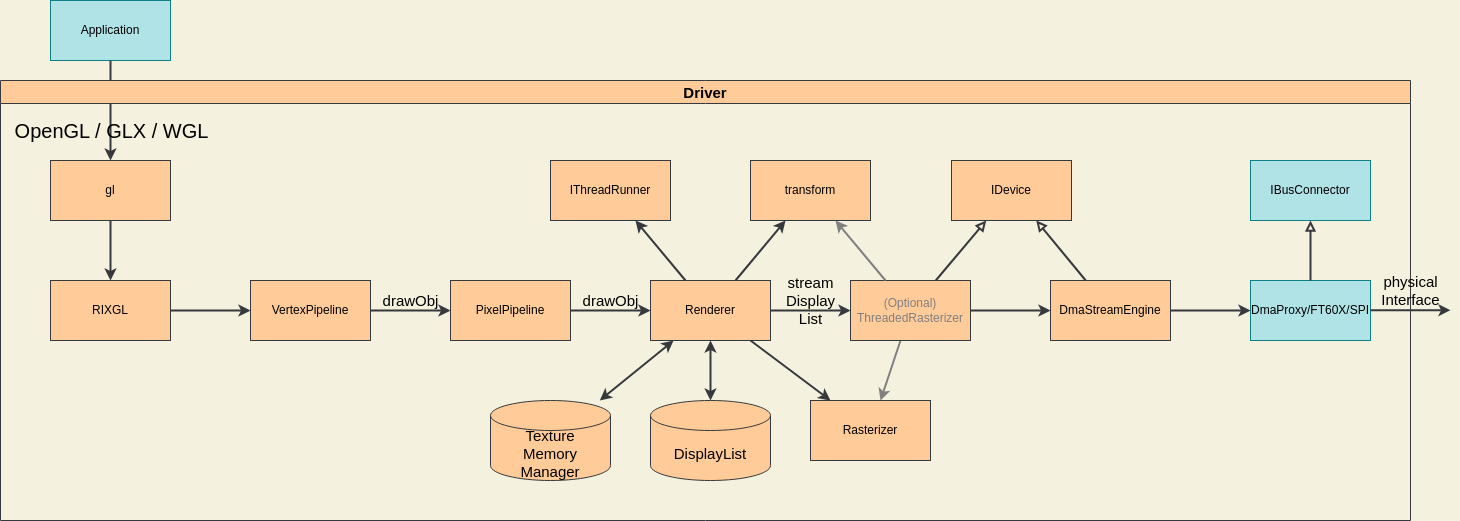

The diagram above was exported from draw.io. Its source (the exported page's mxGraphModel, read from the mxfile embedded in the PNG):
<mxGraphModel dx="416" dy="535" grid="1" gridSize="10" guides="1" tooltips="1" connect="1" arrows="1" fold="1" page="1" pageScale="1" pageWidth="827" pageHeight="1169" background="#F4F1DE" math="0" shadow="0">
  <root>
    <mxCell id="0" />
    <mxCell id="1" parent="0" />
    <mxCell id="2" value="Application" style="rounded=0;whiteSpace=wrap;html=1;fillColor=#b0e3e6;strokeColor=#0e8088;fontColor=#000000;" parent="1" vertex="1">
      <mxGeometry x="80" y="40" width="120" height="60" as="geometry" />
    </mxCell>
    <mxCell id="3" value="" style="endArrow=classic;html=1;fontColor=#000000;exitX=0.5;exitY=1;exitDx=0;exitDy=0;strokeWidth=2;fillColor=#eeeeee;strokeColor=#36393d;" parent="1" source="2" target="54" edge="1">
      <mxGeometry width="50" height="50" relative="1" as="geometry">
        <mxPoint x="360" y="460" as="sourcePoint" />
        <mxPoint x="140" y="190" as="targetPoint" />
        <Array as="points">
          <mxPoint x="140" y="140" />
        </Array>
      </mxGeometry>
    </mxCell>
    <mxCell id="4" value="OpenGL / GLX / WGL" style="edgeLabel;html=1;align=center;verticalAlign=middle;resizable=0;points=[];fontSize=20;fontColor=#000000;labelBackgroundColor=none;" parent="3" vertex="1" connectable="0">
      <mxGeometry x="0.1286" y="-2" relative="1" as="geometry">
        <mxPoint x="2" y="13" as="offset" />
      </mxGeometry>
    </mxCell>
    <mxCell id="5" value="Driver" style="swimlane;labelBackgroundColor=none;fontSize=15;fillColor=#ffcc99;strokeColor=#36393d;fontColor=#000000;" parent="1" vertex="1">
      <mxGeometry x="30" y="120" width="1410" height="440" as="geometry">
        <mxRectangle x="30" y="120" width="80" height="23" as="alternateBounds" />
      </mxGeometry>
    </mxCell>
    <mxCell id="6" value="RIXGL" style="rounded=0;whiteSpace=wrap;html=1;fillColor=#ffcc99;strokeColor=#36393d;fontColor=#000000;" parent="5" vertex="1">
      <mxGeometry x="50" y="200" width="120" height="60" as="geometry" />
    </mxCell>
    <mxCell id="8" value="VertexPipeline" style="rounded=0;whiteSpace=wrap;html=1;fillColor=#ffcc99;strokeColor=#36393d;fontColor=#000000;" parent="5" vertex="1">
      <mxGeometry x="250" y="200" width="120" height="60" as="geometry" />
    </mxCell>
    <mxCell id="14" value="PixelPipeline" style="rounded=0;whiteSpace=wrap;html=1;fillColor=#ffcc99;strokeColor=#36393d;fontColor=#000000;" parent="5" vertex="1">
      <mxGeometry x="450" y="200" width="120" height="60" as="geometry" />
    </mxCell>
    <mxCell id="15" value="drawObj" style="endArrow=classic;html=1;fontSize=15;fontColor=#000000;strokeWidth=2;fillColor=#cce5ff;strokeColor=#36393d;entryX=0;entryY=0.5;entryDx=0;entryDy=0;exitX=1;exitY=0.5;exitDx=0;exitDy=0;labelBackgroundColor=none;" parent="5" source="8" target="14" edge="1">
      <mxGeometry y="10" width="50" height="50" relative="1" as="geometry">
        <mxPoint x="430" y="180" as="sourcePoint" />
        <mxPoint x="450" y="229.5" as="targetPoint" />
        <mxPoint as="offset" />
      </mxGeometry>
    </mxCell>
    <mxCell id="18" value="Renderer" style="rounded=0;whiteSpace=wrap;html=1;fillColor=#ffcc99;strokeColor=#36393d;fontColor=#000000;" parent="5" vertex="1">
      <mxGeometry x="650" y="200" width="120" height="60" as="geometry" />
    </mxCell>
    <mxCell id="19" value="drawObj" style="endArrow=classic;html=1;fontSize=15;fontColor=#000000;strokeWidth=2;fillColor=#cce5ff;strokeColor=#36393d;entryX=0;entryY=0.5;entryDx=0;entryDy=0;exitX=1;exitY=0.5;exitDx=0;exitDy=0;labelBackgroundColor=none;" parent="5" source="14" target="18" edge="1">
      <mxGeometry y="10" width="50" height="50" relative="1" as="geometry">
        <mxPoint x="560" y="240" as="sourcePoint" />
        <mxPoint x="640" y="240" as="targetPoint" />
        <mxPoint as="offset" />
      </mxGeometry>
    </mxCell>
    <mxCell id="20" value="" style="endArrow=classic;html=1;fontSize=15;fontColor=#000000;strokeWidth=2;fillColor=#cce5ff;strokeColor=#36393d;entryX=0.5;entryY=0;entryDx=0;entryDy=0;labelBackgroundColor=none;startArrow=classic;startFill=1;entryPerimeter=0;" parent="5" source="18" target="27" edge="1">
      <mxGeometry y="10" width="50" height="50" relative="1" as="geometry">
        <mxPoint x="780" y="220" as="sourcePoint" />
        <mxPoint x="870" y="320" as="targetPoint" />
        <mxPoint as="offset" />
      </mxGeometry>
    </mxCell>
    <mxCell id="21" value="Rasterizer" style="rounded=0;whiteSpace=wrap;html=1;fillColor=#ffcc99;strokeColor=#36393d;fontColor=#000000;" parent="5" vertex="1">
      <mxGeometry x="810" y="320" width="120" height="60" as="geometry" />
    </mxCell>
    <mxCell id="22" value="" style="endArrow=classic;html=1;fontSize=15;fontColor=#000000;strokeWidth=2;fillColor=#cce5ff;strokeColor=#36393d;labelBackgroundColor=none;startArrow=classic;startFill=1;" parent="5" source="18" target="26" edge="1">
      <mxGeometry y="10" width="50" height="50" relative="1" as="geometry">
        <mxPoint x="750" y="270" as="sourcePoint" />
        <mxPoint x="710" y="320" as="targetPoint" />
        <mxPoint as="offset" />
      </mxGeometry>
    </mxCell>
    <mxCell id="23" value="" style="endArrow=classic;html=1;fontSize=15;fontColor=#000000;strokeWidth=2;fillColor=#cce5ff;strokeColor=#808080;labelBackgroundColor=none;startArrow=none;startFill=0;" parent="5" source="31" target="21" edge="1">
      <mxGeometry y="10" width="50" height="50" relative="1" as="geometry">
        <mxPoint x="760" y="280" as="sourcePoint" />
        <mxPoint x="890" y="340" as="targetPoint" />
        <mxPoint as="offset" />
        <Array as="points">
          <mxPoint x="890" y="290" />
        </Array>
      </mxGeometry>
    </mxCell>
    <mxCell id="25" value="stream&lt;div&gt;Display&lt;/div&gt;&lt;div&gt;List&lt;/div&gt;" style="endArrow=classic;html=1;fontSize=15;fontColor=#000000;strokeWidth=2;fillColor=#cce5ff;strokeColor=#36393d;exitX=1;exitY=0.5;exitDx=0;exitDy=0;labelBackgroundColor=none;" parent="5" source="18" target="31" edge="1">
      <mxGeometry y="10" width="50" height="50" relative="1" as="geometry">
        <mxPoint x="770" y="240" as="sourcePoint" />
        <mxPoint x="850" y="230" as="targetPoint" />
        <mxPoint as="offset" />
      </mxGeometry>
    </mxCell>
    <mxCell id="26" value="Texture&lt;br&gt;Memory&lt;br&gt;Manager" style="shape=cylinder3;whiteSpace=wrap;html=1;boundedLbl=1;backgroundOutline=1;size=15;labelBackgroundColor=none;fontSize=15;fillColor=#ffcc99;strokeColor=#36393d;fontColor=#000000;" parent="5" vertex="1">
      <mxGeometry x="490" y="320" width="120" height="80" as="geometry" />
    </mxCell>
    <mxCell id="27" value="DisplayList" style="shape=cylinder3;whiteSpace=wrap;html=1;boundedLbl=1;backgroundOutline=1;size=15;labelBackgroundColor=none;fontSize=15;fillColor=#ffcc99;strokeColor=#36393d;fontColor=#000000;" parent="5" vertex="1">
      <mxGeometry x="650" y="320" width="120" height="80" as="geometry" />
    </mxCell>
    <mxCell id="30" value="DmaProxy/FT60X/SPI" style="rounded=0;whiteSpace=wrap;html=1;fillColor=#b0e3e6;strokeColor=#0e8088;fontColor=#000000;" parent="5" vertex="1">
      <mxGeometry x="1250" y="200" width="120" height="60" as="geometry" />
    </mxCell>
    <mxCell id="31" value="&lt;div&gt;(Optional)&lt;/div&gt;ThreadedRasterizer" style="rounded=0;whiteSpace=wrap;html=1;fillColor=#ffcc99;strokeColor=#36393d;fontColor=#808080;gradientColor=none;glass=0;" parent="5" vertex="1">
      <mxGeometry x="850" y="200" width="120" height="60" as="geometry" />
    </mxCell>
    <mxCell id="32" value="DmaStreamEngine" style="rounded=0;whiteSpace=wrap;html=1;fillColor=#ffcc99;strokeColor=#36393d;fontColor=#000000;" parent="5" vertex="1">
      <mxGeometry x="1050" y="200" width="120" height="60" as="geometry" />
    </mxCell>
    <mxCell id="33" value="IBusConnector" style="rounded=0;whiteSpace=wrap;html=1;fillColor=#b0e3e6;strokeColor=#0e8088;fontColor=#000000;" parent="5" vertex="1">
      <mxGeometry x="1250" y="80" width="120" height="60" as="geometry" />
    </mxCell>
    <mxCell id="34" value="IDevice" style="rounded=0;whiteSpace=wrap;html=1;fillColor=#ffcc99;strokeColor=#36393d;fontColor=#000000;" parent="5" vertex="1">
      <mxGeometry x="951" y="80" width="120" height="60" as="geometry" />
    </mxCell>
    <mxCell id="36" value="" style="endArrow=classic;html=1;fontSize=15;fontColor=#000000;strokeWidth=2;fillColor=#cce5ff;strokeColor=#36393d;labelBackgroundColor=none;" parent="5" source="31" target="32" edge="1">
      <mxGeometry y="10" width="50" height="50" relative="1" as="geometry">
        <mxPoint x="780" y="240" as="sourcePoint" />
        <mxPoint x="860" y="240" as="targetPoint" />
        <mxPoint as="offset" />
      </mxGeometry>
    </mxCell>
    <mxCell id="37" value="" style="endArrow=classic;html=1;fontSize=15;fontColor=#000000;strokeWidth=2;fillColor=#cce5ff;strokeColor=#36393d;labelBackgroundColor=none;" parent="5" source="32" target="30" edge="1">
      <mxGeometry y="10" width="50" height="50" relative="1" as="geometry">
        <mxPoint x="790" y="250" as="sourcePoint" />
        <mxPoint x="870" y="250" as="targetPoint" />
        <mxPoint as="offset" />
      </mxGeometry>
    </mxCell>
    <mxCell id="38" value="" style="endArrow=block;html=1;fontSize=15;fontColor=#000000;strokeWidth=2;fillColor=#cce5ff;strokeColor=#36393d;labelBackgroundColor=none;endFill=0;" parent="5" source="31" target="34" edge="1">
      <mxGeometry y="10" width="50" height="50" relative="1" as="geometry">
        <mxPoint x="800" y="260" as="sourcePoint" />
        <mxPoint x="880" y="260" as="targetPoint" />
        <mxPoint as="offset" />
      </mxGeometry>
    </mxCell>
    <mxCell id="39" value="" style="endArrow=block;html=1;fontSize=15;fontColor=#000000;strokeWidth=2;fillColor=#cce5ff;strokeColor=#36393d;labelBackgroundColor=none;endFill=0;" parent="5" source="32" target="34" edge="1">
      <mxGeometry y="10" width="50" height="50" relative="1" as="geometry">
        <mxPoint x="810" y="270" as="sourcePoint" />
        <mxPoint x="890" y="270" as="targetPoint" />
        <mxPoint as="offset" />
      </mxGeometry>
    </mxCell>
    <mxCell id="40" value="" style="endArrow=block;html=1;fontSize=15;fontColor=#000000;strokeWidth=2;fillColor=#cce5ff;strokeColor=#36393d;labelBackgroundColor=none;endFill=0;" parent="5" source="30" target="33" edge="1">
      <mxGeometry y="10" width="50" height="50" relative="1" as="geometry">
        <mxPoint x="820" y="280" as="sourcePoint" />
        <mxPoint x="900" y="280" as="targetPoint" />
        <mxPoint as="offset" />
      </mxGeometry>
    </mxCell>
    <mxCell id="43" value="physical&lt;div&gt;Interface&lt;/div&gt;" style="endArrow=classic;html=1;fontSize=15;fontColor=#000000;strokeWidth=2;fillColor=#cce5ff;strokeColor=#36393d;exitX=1;exitY=0.5;exitDx=0;exitDy=0;labelBackgroundColor=none;" parent="5" edge="1">
      <mxGeometry y="20" width="50" height="50" relative="1" as="geometry">
        <mxPoint x="1370" y="229.70999999999998" as="sourcePoint" />
        <mxPoint x="1450" y="229.70999999999998" as="targetPoint" />
        <mxPoint as="offset" />
      </mxGeometry>
    </mxCell>
    <mxCell id="44" value="" style="endArrow=classic;html=1;fontSize=15;fontColor=#000000;strokeWidth=2;fillColor=#cce5ff;strokeColor=#36393d;labelBackgroundColor=none;startArrow=none;startFill=0;" parent="5" source="18" target="21" edge="1">
      <mxGeometry y="10" width="50" height="50" relative="1" as="geometry">
        <mxPoint x="773" y="270" as="sourcePoint" />
        <mxPoint x="880" y="330" as="targetPoint" />
        <mxPoint as="offset" />
      </mxGeometry>
    </mxCell>
    <mxCell id="45" value="IThreadRunner" style="rounded=0;whiteSpace=wrap;html=1;fillColor=#ffcc99;strokeColor=#36393d;fontColor=#000000;" parent="5" vertex="1">
      <mxGeometry x="550" y="80" width="120" height="60" as="geometry" />
    </mxCell>
    <mxCell id="46" value="" style="endArrow=classic;html=1;fontSize=15;fontColor=#000000;strokeWidth=2;fillColor=#cce5ff;strokeColor=#36393d;labelBackgroundColor=none;" parent="5" source="18" target="45" edge="1">
      <mxGeometry y="10" width="50" height="50" relative="1" as="geometry">
        <mxPoint x="980" y="240" as="sourcePoint" />
        <mxPoint x="1060" y="240" as="targetPoint" />
        <mxPoint as="offset" />
      </mxGeometry>
    </mxCell>
    <mxCell id="47" value="transform" style="rounded=0;whiteSpace=wrap;html=1;fillColor=#ffcc99;strokeColor=#36393d;fontColor=#000000;" parent="5" vertex="1">
      <mxGeometry x="750" y="80" width="120" height="60" as="geometry" />
    </mxCell>
    <mxCell id="50" value="" style="endArrow=classic;html=1;fontSize=15;fontColor=#000000;strokeWidth=2;fillColor=#cce5ff;strokeColor=#36393d;labelBackgroundColor=none;" parent="5" source="18" target="47" edge="1">
      <mxGeometry y="10" width="50" height="50" relative="1" as="geometry">
        <mxPoint x="699" y="210" as="sourcePoint" />
        <mxPoint x="641" y="130" as="targetPoint" />
        <mxPoint as="offset" />
      </mxGeometry>
    </mxCell>
    <mxCell id="51" value="" style="endArrow=classic;html=1;fontSize=15;fontColor=#000000;strokeWidth=2;fillColor=#cce5ff;strokeColor=#808080;labelBackgroundColor=none;" parent="5" source="31" target="47" edge="1">
      <mxGeometry y="10" width="50" height="50" relative="1" as="geometry">
        <mxPoint x="709" y="220" as="sourcePoint" />
        <mxPoint x="651" y="140" as="targetPoint" />
        <mxPoint as="offset" />
      </mxGeometry>
    </mxCell>
    <mxCell id="53" value="" style="endArrow=classic;html=1;fontSize=20;fontColor=#000000;strokeWidth=2;fillColor=#cce5ff;strokeColor=#36393d;exitX=1;exitY=0.5;exitDx=0;exitDy=0;entryX=0;entryY=0.5;entryDx=0;entryDy=0;" parent="5" source="6" edge="1">
      <mxGeometry width="50" height="50" relative="1" as="geometry">
        <mxPoint x="200" y="350" as="sourcePoint" />
        <mxPoint x="249.9999999999999" y="229.9999999999999" as="targetPoint" />
      </mxGeometry>
    </mxCell>
    <mxCell id="54" value="gl" style="rounded=0;whiteSpace=wrap;html=1;fillColor=#ffcc99;strokeColor=#36393d;fontColor=#000000;" parent="5" vertex="1">
      <mxGeometry x="50" y="80" width="120" height="60" as="geometry" />
    </mxCell>
    <mxCell id="55" value="" style="endArrow=classic;html=1;fontSize=20;fontColor=#000000;strokeWidth=2;fillColor=#cce5ff;strokeColor=#36393d;" parent="5" source="54" target="6" edge="1">
      <mxGeometry width="50" height="50" relative="1" as="geometry">
        <mxPoint x="380" y="240" as="sourcePoint" />
        <mxPoint x="460" y="240" as="targetPoint" />
      </mxGeometry>
    </mxCell>
  </root>
</mxGraphModel>